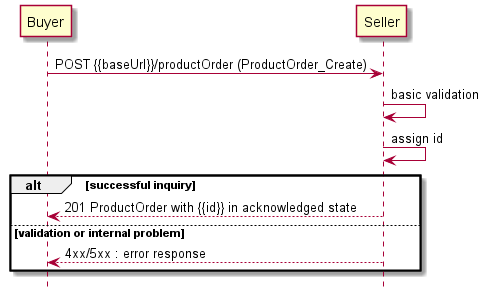

The diagram above was rendered by PlantUML. Its source (embedded in the PNG):
@startuml

hide footbox

participant Buyer
participant Seller

Buyer -> Seller : POST {{baseUrl}}/productOrder (ProductOrder_Create)

Seller -> Seller : basic validation
Seller -> Seller : assign id
alt successful inquiry
    Buyer <-- Seller : 201 ProductOrder with {{id}} in acknowledged state
else validation or internal problem
    Buyer <-- Seller: 4xx/5xx : error response
end
@enduml